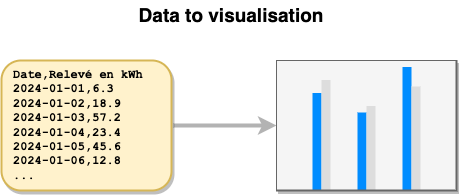

The diagram above was exported from draw.io. Its source (the exported page's mxGraphModel, read from the mxfile embedded in the PNG):
<mxGraphModel dx="964" dy="869" grid="1" gridSize="10" guides="1" tooltips="1" connect="1" arrows="1" fold="1" page="1" pageScale="1" pageWidth="1169" pageHeight="827" math="0" shadow="0">
  <root>
    <mxCell id="0" />
    <mxCell id="1" parent="0" />
    <mxCell id="Q3-PBk5DyGsWWEcP0Brl-5" style="edgeStyle=orthogonalEdgeStyle;rounded=0;orthogonalLoop=1;jettySize=auto;html=1;strokeWidth=4;strokeColor=#B3B3B3;" parent="1" source="Q3-PBk5DyGsWWEcP0Brl-2" target="Q3-PBk5DyGsWWEcP0Brl-4" edge="1">
      <mxGeometry relative="1" as="geometry" />
    </mxCell>
    <mxCell id="Q3-PBk5DyGsWWEcP0Brl-2" value="&lt;div&gt;&lt;font&gt;Date,Relevé en kWh&lt;/font&gt;&lt;/div&gt;&lt;div&gt;&lt;font&gt;2024-01-01,6.3&lt;/font&gt;&lt;/div&gt;&lt;div&gt;&lt;font&gt;2024-01-02,18.9&lt;/font&gt;&lt;/div&gt;&lt;div&gt;&lt;font&gt;2024-01-03,57.2&lt;/font&gt;&lt;/div&gt;&lt;div&gt;&lt;font&gt;2024-01-04,23.4&lt;/font&gt;&lt;/div&gt;&lt;div&gt;&lt;font&gt;2024-01-05,45.6&lt;/font&gt;&lt;/div&gt;&lt;div&gt;&lt;font&gt;2024-01-06,12.8&lt;/font&gt;&lt;/div&gt;&lt;div&gt;&lt;font&gt;...&lt;/font&gt;&lt;/div&gt;" style="text;html=1;align=left;verticalAlign=middle;resizable=0;points=[];autosize=1;fontStyle=1;labelBackgroundColor=none;fillColor=#fff2cc;strokeColor=#d6b656;strokeWidth=2;rounded=1;shadow=1;perimeterSpacing=2;spacingTop=2;spacingLeft=10;spacingBottom=2;spacingRight=7;fontFamily=Courier New;" parent="1" vertex="1">
      <mxGeometry x="110" y="170" width="170" height="130" as="geometry" />
    </mxCell>
    <mxCell id="Q3-PBk5DyGsWWEcP0Brl-4" value="" style="verticalLabelPosition=bottom;shadow=1;dashed=0;align=center;html=1;verticalAlign=top;strokeWidth=1;shape=mxgraph.mockup.graphics.barChart;strokeColor=#666666;strokeColor2=none;strokeColor3=#666666;fillColor2=#008cff;fillColor3=#dddddd;rotation=-90;fillColor=#f5f5f5;fontColor=#333333;" parent="1" vertex="1">
      <mxGeometry x="410" y="145" width="130" height="180" as="geometry" />
    </mxCell>
    <mxCell id="Q3-PBk5DyGsWWEcP0Brl-65" value="Data to visualisation" style="text;html=1;align=center;verticalAlign=middle;whiteSpace=wrap;rounded=0;fontSize=19;shadow=0;glass=0;fontStyle=1" parent="1" vertex="1">
      <mxGeometry x="240" y="110" width="200" height="30" as="geometry" />
    </mxCell>
  </root>
</mxGraphModel>